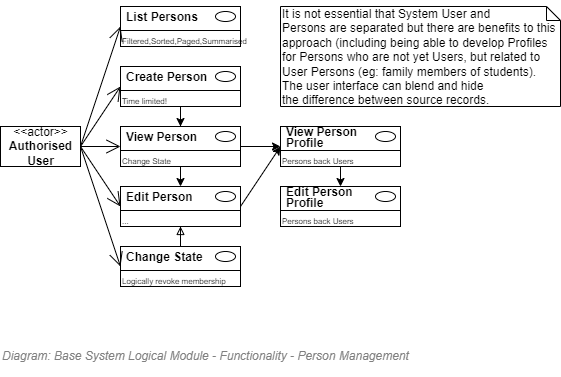

The diagram above was exported from draw.io. Its source (the exported page's mxGraphModel, read from the mxfile embedded in the PNG):
<mxGraphModel dx="782" dy="549" grid="1" gridSize="10" guides="1" tooltips="1" connect="1" arrows="1" fold="1" page="1" pageScale="1" pageWidth="827" pageHeight="1169" math="0" shadow="0">
  <root>
    <mxCell id="vj9NFNpsctyDdZJHX6hg-0" />
    <mxCell id="wERdTFQBSSwt_41Hwb2m-4" value="Diagram/Use Cases" parent="vj9NFNpsctyDdZJHX6hg-0" />
    <mxCell id="3bvs2r6w8-1A-JgL-3PP-0" value="&amp;lt;&amp;lt;actor&amp;gt;&amp;gt;&lt;br&gt;&lt;b&gt;Authorised&lt;br&gt;User&lt;br&gt;&lt;/b&gt;" style="text;html=1;align=center;verticalAlign=middle;dashed=0;fillColor=#ffffff;strokeColor=#000000;" parent="wERdTFQBSSwt_41Hwb2m-4" vertex="1">
      <mxGeometry x="120" y="160" width="80" height="40" as="geometry" />
    </mxCell>
    <mxCell id="3bvs2r6w8-1A-JgL-3PP-1" value="" style="fontStyle=1;align=left;verticalAlign=top;childLayout=stackLayout;horizontal=1;horizontalStack=0;resizeParent=1;resizeParentMax=0;resizeLast=0;marginBottom=0;" parent="wERdTFQBSSwt_41Hwb2m-4" vertex="1">
      <mxGeometry x="240" y="100" width="120" height="40" as="geometry" />
    </mxCell>
    <mxCell id="3bvs2r6w8-1A-JgL-3PP-2" value="&lt;p style=&quot;line-height: 0.9;&quot;&gt;Create Person&lt;/p&gt;" style="html=1;align=left;spacingLeft=4;verticalAlign=middle;strokeColor=none;fillColor=none;fontStyle=1;spacingTop=2;" parent="3bvs2r6w8-1A-JgL-3PP-1" vertex="1">
      <mxGeometry width="120" height="20" as="geometry" />
    </mxCell>
    <mxCell id="3bvs2r6w8-1A-JgL-3PP-3" value="" style="shape=ellipse;" parent="3bvs2r6w8-1A-JgL-3PP-2" vertex="1">
      <mxGeometry x="1" width="20" height="10" relative="1" as="geometry">
        <mxPoint x="-25" y="5" as="offset" />
      </mxGeometry>
    </mxCell>
    <mxCell id="3bvs2r6w8-1A-JgL-3PP-4" value="" style="line;strokeWidth=1;fillColor=none;align=left;verticalAlign=middle;spacingTop=-1;spacingLeft=3;spacingRight=3;rotatable=0;labelPosition=right;points=[];portConstraint=eastwest;" parent="3bvs2r6w8-1A-JgL-3PP-1" vertex="1">
      <mxGeometry y="20" width="120" height="8" as="geometry" />
    </mxCell>
    <mxCell id="3bvs2r6w8-1A-JgL-3PP-5" value="Time limited!" style="html=1;align=left;spacingLeft=4;verticalAlign=top;strokeColor=none;fillColor=none;fontSize=8;spacing=-2;" parent="3bvs2r6w8-1A-JgL-3PP-1" vertex="1">
      <mxGeometry y="28" width="120" height="12" as="geometry" />
    </mxCell>
    <mxCell id="3bvs2r6w8-1A-JgL-3PP-6" value="" style="endArrow=open;endFill=1;endSize=12;html=1;strokeColor=#000000;fontSize=12;entryX=0;entryY=1;entryDx=0;entryDy=0;exitX=1;exitY=0.5;exitDx=0;exitDy=0;" parent="wERdTFQBSSwt_41Hwb2m-4" source="3bvs2r6w8-1A-JgL-3PP-0" target="3bvs2r6w8-1A-JgL-3PP-2" edge="1">
      <mxGeometry width="160" relative="1" as="geometry">
        <mxPoint x="200" y="220" as="sourcePoint" />
        <mxPoint x="250.0000000000001" y="270" as="targetPoint" />
      </mxGeometry>
    </mxCell>
    <mxCell id="3bvs2r6w8-1A-JgL-3PP-7" value="" style="fontStyle=1;align=left;verticalAlign=top;childLayout=stackLayout;horizontal=1;horizontalStack=0;resizeParent=1;resizeParentMax=0;resizeLast=0;marginBottom=0;" parent="wERdTFQBSSwt_41Hwb2m-4" vertex="1">
      <mxGeometry x="240" y="160" width="120" height="40" as="geometry" />
    </mxCell>
    <mxCell id="3bvs2r6w8-1A-JgL-3PP-8" value="&lt;p style=&quot;line-height: 0.9;&quot;&gt;View Person&lt;/p&gt;" style="html=1;align=left;spacingLeft=4;verticalAlign=middle;strokeColor=none;fillColor=none;fontStyle=1;spacingTop=2;" parent="3bvs2r6w8-1A-JgL-3PP-7" vertex="1">
      <mxGeometry width="120" height="20" as="geometry" />
    </mxCell>
    <mxCell id="3bvs2r6w8-1A-JgL-3PP-9" value="" style="shape=ellipse;" parent="3bvs2r6w8-1A-JgL-3PP-8" vertex="1">
      <mxGeometry x="1" width="20" height="10" relative="1" as="geometry">
        <mxPoint x="-25" y="5" as="offset" />
      </mxGeometry>
    </mxCell>
    <mxCell id="3bvs2r6w8-1A-JgL-3PP-10" value="" style="line;strokeWidth=1;fillColor=none;align=left;verticalAlign=middle;spacingTop=-1;spacingLeft=3;spacingRight=3;rotatable=0;labelPosition=right;points=[];portConstraint=eastwest;" parent="3bvs2r6w8-1A-JgL-3PP-7" vertex="1">
      <mxGeometry y="20" width="120" height="8" as="geometry" />
    </mxCell>
    <mxCell id="3bvs2r6w8-1A-JgL-3PP-11" value="Change State" style="html=1;align=left;spacingLeft=4;verticalAlign=top;strokeColor=none;fillColor=none;fontSize=8;spacing=-2;" parent="3bvs2r6w8-1A-JgL-3PP-7" vertex="1">
      <mxGeometry y="28" width="120" height="12" as="geometry" />
    </mxCell>
    <mxCell id="3bvs2r6w8-1A-JgL-3PP-12" value="" style="fontStyle=1;align=left;verticalAlign=top;childLayout=stackLayout;horizontal=1;horizontalStack=0;resizeParent=1;resizeParentMax=0;resizeLast=0;marginBottom=0;" parent="wERdTFQBSSwt_41Hwb2m-4" vertex="1">
      <mxGeometry x="240" y="220" width="120" height="40" as="geometry" />
    </mxCell>
    <mxCell id="3bvs2r6w8-1A-JgL-3PP-13" value="&lt;p style=&quot;line-height: 0.9;&quot;&gt;Edit Person&lt;/p&gt;" style="html=1;align=left;spacingLeft=4;verticalAlign=middle;strokeColor=none;fillColor=none;fontStyle=1;spacingTop=2;" parent="3bvs2r6w8-1A-JgL-3PP-12" vertex="1">
      <mxGeometry width="120" height="20" as="geometry" />
    </mxCell>
    <mxCell id="3bvs2r6w8-1A-JgL-3PP-14" value="" style="shape=ellipse;" parent="3bvs2r6w8-1A-JgL-3PP-13" vertex="1">
      <mxGeometry x="1" width="20" height="10" relative="1" as="geometry">
        <mxPoint x="-25" y="5" as="offset" />
      </mxGeometry>
    </mxCell>
    <mxCell id="3bvs2r6w8-1A-JgL-3PP-15" value="" style="line;strokeWidth=1;fillColor=none;align=left;verticalAlign=middle;spacingTop=-1;spacingLeft=3;spacingRight=3;rotatable=0;labelPosition=right;points=[];portConstraint=eastwest;" parent="3bvs2r6w8-1A-JgL-3PP-12" vertex="1">
      <mxGeometry y="20" width="120" height="8" as="geometry" />
    </mxCell>
    <mxCell id="3bvs2r6w8-1A-JgL-3PP-16" value="..." style="html=1;align=left;spacingLeft=4;verticalAlign=top;strokeColor=none;fillColor=none;fontSize=8;spacing=-2;" parent="3bvs2r6w8-1A-JgL-3PP-12" vertex="1">
      <mxGeometry y="28" width="120" height="12" as="geometry" />
    </mxCell>
    <mxCell id="3bvs2r6w8-1A-JgL-3PP-17" value="" style="endArrow=open;endFill=1;endSize=12;html=1;strokeColor=#000000;fontSize=12;entryX=0;entryY=1;entryDx=0;entryDy=0;exitX=1;exitY=0.5;exitDx=0;exitDy=0;" parent="wERdTFQBSSwt_41Hwb2m-4" source="3bvs2r6w8-1A-JgL-3PP-0" target="3bvs2r6w8-1A-JgL-3PP-8" edge="1">
      <mxGeometry width="160" relative="1" as="geometry">
        <mxPoint x="210" y="270" as="sourcePoint" />
        <mxPoint x="250" y="190" as="targetPoint" />
      </mxGeometry>
    </mxCell>
    <mxCell id="3bvs2r6w8-1A-JgL-3PP-18" value="" style="endArrow=open;endFill=1;endSize=12;html=1;strokeColor=#000000;fontSize=12;entryX=0;entryY=1;entryDx=0;entryDy=0;exitX=1;exitY=0.5;exitDx=0;exitDy=0;" parent="wERdTFQBSSwt_41Hwb2m-4" source="3bvs2r6w8-1A-JgL-3PP-0" target="3bvs2r6w8-1A-JgL-3PP-13" edge="1">
      <mxGeometry width="160" relative="1" as="geometry">
        <mxPoint x="200" y="260" as="sourcePoint" />
        <mxPoint x="200" y="350" as="targetPoint" />
      </mxGeometry>
    </mxCell>
    <mxCell id="3bvs2r6w8-1A-JgL-3PP-19" value="" style="fontStyle=1;align=left;verticalAlign=top;childLayout=stackLayout;horizontal=1;horizontalStack=0;resizeParent=1;resizeParentMax=0;resizeLast=0;marginBottom=0;" parent="wERdTFQBSSwt_41Hwb2m-4" vertex="1">
      <mxGeometry x="240" y="280" width="120" height="40" as="geometry" />
    </mxCell>
    <mxCell id="3bvs2r6w8-1A-JgL-3PP-20" value="&lt;p style=&quot;line-height: 0.9;&quot;&gt;Change State&lt;/p&gt;" style="html=1;align=left;spacingLeft=4;verticalAlign=middle;strokeColor=none;fillColor=none;fontStyle=1;spacingTop=2;" parent="3bvs2r6w8-1A-JgL-3PP-19" vertex="1">
      <mxGeometry width="120" height="20" as="geometry" />
    </mxCell>
    <mxCell id="3bvs2r6w8-1A-JgL-3PP-21" value="" style="shape=ellipse;" parent="3bvs2r6w8-1A-JgL-3PP-20" vertex="1">
      <mxGeometry x="1" width="20" height="10" relative="1" as="geometry">
        <mxPoint x="-25" y="5" as="offset" />
      </mxGeometry>
    </mxCell>
    <mxCell id="3bvs2r6w8-1A-JgL-3PP-22" value="" style="line;strokeWidth=1;fillColor=none;align=left;verticalAlign=middle;spacingTop=-1;spacingLeft=3;spacingRight=3;rotatable=0;labelPosition=right;points=[];portConstraint=eastwest;" parent="3bvs2r6w8-1A-JgL-3PP-19" vertex="1">
      <mxGeometry y="20" width="120" height="8" as="geometry" />
    </mxCell>
    <mxCell id="3bvs2r6w8-1A-JgL-3PP-23" value="Logically revoke membership" style="html=1;align=left;spacingLeft=4;verticalAlign=top;strokeColor=none;fillColor=none;fontSize=8;spacing=-2;" parent="3bvs2r6w8-1A-JgL-3PP-19" vertex="1">
      <mxGeometry y="28" width="120" height="12" as="geometry" />
    </mxCell>
    <mxCell id="3bvs2r6w8-1A-JgL-3PP-24" value="" style="endArrow=open;endFill=1;endSize=12;html=1;strokeColor=#000000;fontSize=12;entryX=0;entryY=1;entryDx=0;entryDy=0;exitX=1;exitY=0.5;exitDx=0;exitDy=0;" parent="wERdTFQBSSwt_41Hwb2m-4" source="3bvs2r6w8-1A-JgL-3PP-0" target="3bvs2r6w8-1A-JgL-3PP-20" edge="1">
      <mxGeometry width="160" relative="1" as="geometry">
        <mxPoint x="210" y="290" as="sourcePoint" />
        <mxPoint x="250" y="290" as="targetPoint" />
      </mxGeometry>
    </mxCell>
    <mxCell id="3bvs2r6w8-1A-JgL-3PP-25" style="edgeStyle=orthogonalEdgeStyle;rounded=0;orthogonalLoop=1;jettySize=auto;html=1;entryX=0.5;entryY=0;entryDx=0;entryDy=0;" parent="wERdTFQBSSwt_41Hwb2m-4" source="3bvs2r6w8-1A-JgL-3PP-5" target="3bvs2r6w8-1A-JgL-3PP-8" edge="1">
      <mxGeometry relative="1" as="geometry" />
    </mxCell>
    <mxCell id="3bvs2r6w8-1A-JgL-3PP-26" style="edgeStyle=orthogonalEdgeStyle;rounded=0;orthogonalLoop=1;jettySize=auto;html=1;exitX=0.5;exitY=1;exitDx=0;exitDy=0;entryX=0.5;entryY=0;entryDx=0;entryDy=0;" parent="wERdTFQBSSwt_41Hwb2m-4" source="3bvs2r6w8-1A-JgL-3PP-11" target="3bvs2r6w8-1A-JgL-3PP-13" edge="1">
      <mxGeometry relative="1" as="geometry">
        <mxPoint x="300" y="240" as="targetPoint" />
      </mxGeometry>
    </mxCell>
    <mxCell id="3bvs2r6w8-1A-JgL-3PP-27" style="edgeStyle=orthogonalEdgeStyle;rounded=0;orthogonalLoop=1;jettySize=auto;html=1;entryX=0.5;entryY=1;entryDx=0;entryDy=0;endArrow=block;endFill=0;" parent="wERdTFQBSSwt_41Hwb2m-4" source="3bvs2r6w8-1A-JgL-3PP-20" target="3bvs2r6w8-1A-JgL-3PP-16" edge="1">
      <mxGeometry relative="1" as="geometry" />
    </mxCell>
    <mxCell id="3bvs2r6w8-1A-JgL-3PP-28" value="" style="fontStyle=1;align=left;verticalAlign=top;childLayout=stackLayout;horizontal=1;horizontalStack=0;resizeParent=1;resizeParentMax=0;resizeLast=0;marginBottom=0;" parent="wERdTFQBSSwt_41Hwb2m-4" vertex="1">
      <mxGeometry x="400" y="220" width="120" height="40" as="geometry" />
    </mxCell>
    <mxCell id="3bvs2r6w8-1A-JgL-3PP-29" value="&lt;p style=&quot;line-height: 0.9;&quot;&gt;Edit Person&lt;br&gt;Profile&lt;/p&gt;" style="html=1;align=left;spacingLeft=4;verticalAlign=middle;strokeColor=none;fillColor=none;fontStyle=1;spacingTop=2;" parent="3bvs2r6w8-1A-JgL-3PP-28" vertex="1">
      <mxGeometry width="120" height="20" as="geometry" />
    </mxCell>
    <mxCell id="3bvs2r6w8-1A-JgL-3PP-30" value="" style="shape=ellipse;" parent="3bvs2r6w8-1A-JgL-3PP-29" vertex="1">
      <mxGeometry x="1" width="20" height="10" relative="1" as="geometry">
        <mxPoint x="-25" y="5" as="offset" />
      </mxGeometry>
    </mxCell>
    <mxCell id="3bvs2r6w8-1A-JgL-3PP-31" value="" style="line;strokeWidth=1;fillColor=none;align=left;verticalAlign=middle;spacingTop=-1;spacingLeft=3;spacingRight=3;rotatable=0;labelPosition=right;points=[];portConstraint=eastwest;" parent="3bvs2r6w8-1A-JgL-3PP-28" vertex="1">
      <mxGeometry y="20" width="120" height="8" as="geometry" />
    </mxCell>
    <mxCell id="3bvs2r6w8-1A-JgL-3PP-32" value="Persons back Users" style="html=1;align=left;spacingLeft=4;verticalAlign=top;strokeColor=none;fillColor=none;fontSize=8;spacing=-2;" parent="3bvs2r6w8-1A-JgL-3PP-28" vertex="1">
      <mxGeometry y="28" width="120" height="12" as="geometry" />
    </mxCell>
    <mxCell id="3bvs2r6w8-1A-JgL-3PP-51" value="" style="fontStyle=1;align=left;verticalAlign=top;childLayout=stackLayout;horizontal=1;horizontalStack=0;resizeParent=1;resizeParentMax=0;resizeLast=0;marginBottom=0;" parent="wERdTFQBSSwt_41Hwb2m-4" vertex="1">
      <mxGeometry x="400" y="160" width="120" height="40" as="geometry" />
    </mxCell>
    <mxCell id="3bvs2r6w8-1A-JgL-3PP-52" value="&lt;p style=&quot;line-height: 0.9;&quot;&gt;View Person&lt;br&gt;Profile&lt;/p&gt;" style="html=1;align=left;spacingLeft=4;verticalAlign=middle;strokeColor=none;fillColor=none;fontStyle=1;spacingTop=2;" parent="3bvs2r6w8-1A-JgL-3PP-51" vertex="1">
      <mxGeometry width="120" height="20" as="geometry" />
    </mxCell>
    <mxCell id="3bvs2r6w8-1A-JgL-3PP-53" value="" style="shape=ellipse;" parent="3bvs2r6w8-1A-JgL-3PP-52" vertex="1">
      <mxGeometry x="1" width="20" height="10" relative="1" as="geometry">
        <mxPoint x="-25" y="5" as="offset" />
      </mxGeometry>
    </mxCell>
    <mxCell id="3bvs2r6w8-1A-JgL-3PP-54" value="" style="line;strokeWidth=1;fillColor=none;align=left;verticalAlign=middle;spacingTop=-1;spacingLeft=3;spacingRight=3;rotatable=0;labelPosition=right;points=[];portConstraint=eastwest;" parent="3bvs2r6w8-1A-JgL-3PP-51" vertex="1">
      <mxGeometry y="20" width="120" height="8" as="geometry" />
    </mxCell>
    <mxCell id="3bvs2r6w8-1A-JgL-3PP-55" value="Persons back Users" style="html=1;align=left;spacingLeft=4;verticalAlign=top;strokeColor=none;fillColor=none;fontSize=8;spacing=-2;" parent="3bvs2r6w8-1A-JgL-3PP-51" vertex="1">
      <mxGeometry y="28" width="120" height="12" as="geometry" />
    </mxCell>
    <mxCell id="3bvs2r6w8-1A-JgL-3PP-56" style="edgeStyle=none;rounded=0;orthogonalLoop=1;jettySize=auto;html=1;entryX=0;entryY=1;entryDx=0;entryDy=0;" parent="wERdTFQBSSwt_41Hwb2m-4" target="3bvs2r6w8-1A-JgL-3PP-52" edge="1">
      <mxGeometry relative="1" as="geometry">
        <mxPoint x="360" y="180" as="sourcePoint" />
      </mxGeometry>
    </mxCell>
    <mxCell id="3bvs2r6w8-1A-JgL-3PP-64" value="It is not essential that System User and &lt;br&gt;Persons are separated but there are benefits to this approach (including being able to develop Profiles&lt;br&gt;for Persons who are not yet Users, but related to User Persons (eg: family members of students).&lt;br&gt;The user interface can blend and hide &lt;br&gt;the difference between source records." style="shape=note;whiteSpace=wrap;html=1;size=14;verticalAlign=top;align=left;spacingTop=-6;strokeWidth=1;fillColor=none;fontSize=12;" parent="wERdTFQBSSwt_41Hwb2m-4" vertex="1">
      <mxGeometry x="400" y="40" width="280" height="100" as="geometry" />
    </mxCell>
    <mxCell id="7RfZjcphSd3QmeYV82f3-0" value="" style="fontStyle=1;align=left;verticalAlign=top;childLayout=stackLayout;horizontal=1;horizontalStack=0;resizeParent=1;resizeParentMax=0;resizeLast=0;marginBottom=0;" parent="wERdTFQBSSwt_41Hwb2m-4" vertex="1">
      <mxGeometry x="240" y="40" width="120" height="40" as="geometry" />
    </mxCell>
    <mxCell id="7RfZjcphSd3QmeYV82f3-1" value="&lt;p style=&quot;line-height: 0.9;&quot;&gt;List Persons&lt;/p&gt;" style="html=1;align=left;spacingLeft=4;verticalAlign=middle;strokeColor=none;fillColor=none;fontStyle=1;spacingTop=2;" parent="7RfZjcphSd3QmeYV82f3-0" vertex="1">
      <mxGeometry width="120" height="20" as="geometry" />
    </mxCell>
    <mxCell id="7RfZjcphSd3QmeYV82f3-2" value="" style="shape=ellipse;" parent="7RfZjcphSd3QmeYV82f3-1" vertex="1">
      <mxGeometry x="1" width="20" height="10" relative="1" as="geometry">
        <mxPoint x="-25" y="5" as="offset" />
      </mxGeometry>
    </mxCell>
    <mxCell id="7RfZjcphSd3QmeYV82f3-3" value="" style="line;strokeWidth=1;fillColor=none;align=left;verticalAlign=middle;spacingTop=-1;spacingLeft=3;spacingRight=3;rotatable=0;labelPosition=right;points=[];portConstraint=eastwest;" parent="7RfZjcphSd3QmeYV82f3-0" vertex="1">
      <mxGeometry y="20" width="120" height="8" as="geometry" />
    </mxCell>
    <mxCell id="7RfZjcphSd3QmeYV82f3-4" value="Filtered,Sorted,Paged,Summarised" style="html=1;align=left;spacingLeft=4;verticalAlign=top;strokeColor=none;fillColor=none;fontSize=8;spacing=-2;" parent="7RfZjcphSd3QmeYV82f3-0" vertex="1">
      <mxGeometry y="28" width="120" height="12" as="geometry" />
    </mxCell>
    <mxCell id="7RfZjcphSd3QmeYV82f3-5" value="" style="endArrow=open;endFill=1;endSize=12;html=1;strokeColor=#000000;fontSize=12;entryX=0;entryY=1;entryDx=0;entryDy=0;exitX=1;exitY=0.5;exitDx=0;exitDy=0;" parent="wERdTFQBSSwt_41Hwb2m-4" source="3bvs2r6w8-1A-JgL-3PP-0" target="7RfZjcphSd3QmeYV82f3-1" edge="1">
      <mxGeometry width="160" relative="1" as="geometry">
        <mxPoint x="210" y="230.00000000000023" as="sourcePoint" />
        <mxPoint x="249.9999999999999" y="110.00000000000023" as="targetPoint" />
      </mxGeometry>
    </mxCell>
    <mxCell id="7RfZjcphSd3QmeYV82f3-6" style="rounded=0;orthogonalLoop=1;jettySize=auto;html=1;entryX=0;entryY=1;entryDx=0;entryDy=0;exitX=1;exitY=1;exitDx=0;exitDy=0;" parent="wERdTFQBSSwt_41Hwb2m-4" source="3bvs2r6w8-1A-JgL-3PP-13" target="3bvs2r6w8-1A-JgL-3PP-52" edge="1">
      <mxGeometry relative="1" as="geometry" />
    </mxCell>
    <mxCell id="7RfZjcphSd3QmeYV82f3-8" style="edgeStyle=none;rounded=0;orthogonalLoop=1;jettySize=auto;html=1;entryX=0.5;entryY=0;entryDx=0;entryDy=0;" parent="wERdTFQBSSwt_41Hwb2m-4" source="3bvs2r6w8-1A-JgL-3PP-55" target="3bvs2r6w8-1A-JgL-3PP-29" edge="1">
      <mxGeometry relative="1" as="geometry" />
    </mxCell>
    <mxCell id="gRzEKIzDPof4qPkzU5pQ-1" value="Title/Diagram" parent="vj9NFNpsctyDdZJHX6hg-0" />
    <mxCell id="gRzEKIzDPof4qPkzU5pQ-0" value="&lt;font style=&quot;font-size: 12px&quot;&gt;&lt;span style=&quot;font-size: 12px&quot;&gt;Diagram: Base System Logical Module -&amp;nbsp;&lt;/span&gt;&lt;span style=&quot;font-size: 12px&quot;&gt;Functionality -&amp;nbsp;&lt;/span&gt;Person Management&lt;/font&gt;" style="text;strokeColor=none;fillColor=none;html=1;fontSize=12;fontStyle=2;verticalAlign=middle;align=left;shadow=0;glass=0;comic=0;opacity=30;fontColor=#808080;" parent="gRzEKIzDPof4qPkzU5pQ-1" vertex="1">
      <mxGeometry x="120" y="370" width="520" height="40" as="geometry" />
    </mxCell>
    <mxCell id="tL2itmjlvSeu3DFbBuZW-0" value="About" parent="vj9NFNpsctyDdZJHX6hg-0" />
  </root>
</mxGraphModel>